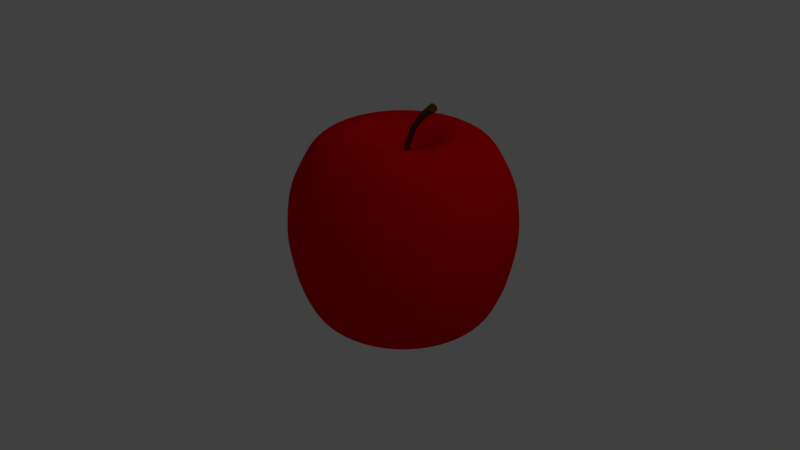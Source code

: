 # Source: DangoApple.blend  (saved by Blender 2.78.0; exported with 4.5.12 LTS)
import bpy
from mathutils import Matrix  # noqa: F401  (used for matrix-valued properties, if any)

bpy.ops.wm.read_factory_settings(use_empty=True)
scene = bpy.context.scene
scene.name = 'Scene'

# ---- collections
col_collection_1 = bpy.data.collections.new('Collection 1'); scene.collection.children.link(col_collection_1)

# ---- materials (node trees are filled in below, after node groups)
mat_001 = bpy.data.materials.new('材质.001')
mat_001.alpha_threshold = 0.0
mat_001.use_transparent_shadow = False
mat_001.diffuse_color = (0.1329, 0.05182, 0.0009077, 1.0)
mat_001.roughness = 0.5
mat_001.specular_intensity = 0.0
mat_x = bpy.data.materials.new('材质')
mat_x.alpha_threshold = 0.0
mat_x.use_transparent_shadow = False
mat_x.diffuse_color = (0.8, 0.0008169, 0.0, 1.0)
mat_x.roughness = 0.5

# ---- material node trees

# ---- world
world_world = bpy.data.worlds.new('World'); scene.world = world_world
world_world.color = (0.05088, 0.05088, 0.05088)
world_world.use_sun_shadow = False
world_world.sun_shadow_jitter_overblur = 0.0
world_world.cycles.sampling_method = 'MANUAL'

# ---- cameras
cam_camera = bpy.data.cameras.new('Camera')
cam_camera.clip_end = 100.0
cam_camera.lens = 35.0
cam_camera.sensor_width = 32.0
cam_camera.sensor_height = 18.0
cam_camera.ortho_scale = 7.314
cam_camera.dof.focus_distance = 0.0
cam_camera.dof.aperture_fstop = 128.0

# ---- lights
light_lamp = bpy.data.lights.new('Lamp', 'POINT')
light_lamp.transmission_factor = 0.0
light_lamp.cutoff_distance = 30.0
light_lamp.energy = 100.0
light_lamp.shadow_buffer_clip_start = 1.001
light_lamp.shadow_soft_size = 0.1
light_lamp.shadow_maximum_resolution = 0.006
light_lamp.use_absolute_resolution = True

# ---- meshes
me_x = bpy.data.meshes.new('柱体')
me_x.from_pydata([(-8.532e-10, 0.07443, -0.9233), (0.8098, 0.1, 0.7173), (0.05263, 0.05263, -0.9233), (0.8549, 0.07071, 0.6629), (0.07443, -3.075e-09, -0.9233), (0.8736, -1.676e-08, 0.6404), (0.05263, -0.05263, -0.9233), (0.8549, -0.07071, 0.6629), (-7.36e-09, -0.07443, -0.9233), (0.8098, -0.1, 0.7173), (-0.05263, -0.05263, -0.9233), (0.7646, -0.07071, 0.7717), (-0.07443, 1.066e-09, -0.9233), (0.7459, -5.896e-09, 0.7943), (-0.05263, 0.05263, -0.9233), (0.7646, 0.07071, 0.7717), (-4.829e-10, 0.05976, -0.6255), (0.06994, 0.06872, -0.2617), (0.2515, 0.06959, 0.1499), (0.5011, 0.081, 0.4689), (0.5411, 0.05728, 0.4279), (0.2938, 0.04921, 0.1248), (0.1161, 0.04859, -0.277), (0.04174, 0.04226, -0.6321), (0.5577, -9.875e-09, 0.411), (0.3113, -5.553e-09, 0.1144), (0.1352, -3.716e-09, -0.2833), (0.05903, -2.604e-09, -0.6348), (0.5411, -0.05728, 0.4279), (0.2938, -0.04921, 0.1248), (0.1161, -0.04859, -0.277), (0.04174, -0.04226, -0.6321), (0.5011, -0.081, 0.4689), (0.2515, -0.06959, 0.1499), (0.06994, -0.06872, -0.2617), (-6.28e-09, -0.05976, -0.6255), (0.461, -0.05728, 0.5098), (0.2092, -0.04921, 0.175), (0.0238, -0.04859, -0.2465), (-0.04174, -0.04226, -0.6189), (0.4444, -1.381e-09, 0.5268), (0.1916, 7.622e-10, 0.1854), (0.004685, 1.589e-09, -0.2402), (-0.05903, 1.358e-09, -0.6162), (0.461, 0.05728, 0.5098), (0.2092, 0.04921, 0.175), (0.0238, 0.04859, -0.2465), (-0.04174, 0.04226, -0.6189), (0.8111, 0.05199, 0.65), (0.7779, 0.07352, 0.69), (0.8248, -1.375e-08, 0.6334), (0.8111, -0.05199, 0.65), (0.7779, -0.07352, 0.69), (0.7447, -0.05199, 0.73), (0.7309, -5.763e-09, 0.7466), (0.7447, 0.05199, 0.73)], [], [(19, 1, 3, 20), (20, 3, 5, 24), (24, 5, 7, 28), (28, 7, 9, 32), (32, 9, 11, 36), (36, 11, 13, 40), (13, 11, 53, 54), (40, 13, 15, 44), (44, 15, 1, 19), (0, 2, 4, 6, 8, 10, 12, 14), (14, 47, 16, 0), (47, 46, 17, 16), (46, 45, 18, 17), (45, 44, 19, 18), (12, 43, 47, 14), (43, 42, 46, 47), (42, 41, 45, 46), (41, 40, 44, 45), (10, 39, 43, 12), (39, 38, 42, 43), (38, 37, 41, 42), (37, 36, 40, 41), (8, 35, 39, 10), (35, 34, 38, 39), (34, 33, 37, 38), (33, 32, 36, 37), (6, 31, 35, 8), (31, 30, 34, 35), (30, 29, 33, 34), (29, 28, 32, 33), (4, 27, 31, 6), (27, 26, 30, 31), (26, 25, 29, 30), (25, 24, 28, 29), (2, 23, 27, 4), (23, 22, 26, 27), (22, 21, 25, 26), (21, 20, 24, 25), (0, 16, 23, 2), (16, 17, 22, 23), (17, 18, 21, 22), (18, 19, 20, 21), (48, 49, 55, 54, 53, 52, 51, 50), (9, 7, 51, 52), (15, 13, 54, 55), (5, 3, 48, 50), (11, 9, 52, 53), (1, 15, 55, 49), (3, 1, 49, 48), (7, 5, 50, 51)])
me_x.polygons.foreach_set('use_smooth', [True] * 50)
me_x.materials.append(mat_001)
me_x.use_remesh_preserve_volume = False
me_x.use_remesh_preserve_attributes = False
me_x.use_mirror_vertex_groups = False
me_x.update()
me_x_1 = bpy.data.meshes.new('球体')
me_x_1.from_pydata([(0.0, 0.1951, 0.6854), (0.0, 0.3827, 0.8235), (0.0, 0.5556, 0.7903), (5.22e-09, 0.7922, 0.5472), (5.22e-09, 0.8803, 0.3825), (3.914e-09, 0.9242, -0.0146), (3.914e-09, 0.8539, -0.3683), (6.578e-09, 0.779, -0.5556), (0.0, 0.5556, -0.7521), (0.0, 0.3827, -0.8092), (0.07466, 0.1802, 0.6854), (0.1464, 0.3536, 0.8235), (0.2126, 0.5133, 0.7903), (0.2706, 0.6533, 0.7071), (0.3032, 0.7319, 0.5472), (0.3369, 0.8133, 0.3825), (0.3472, 0.8383, 0.2037), (0.3537, 0.8539, -0.0146), (0.3401, 0.8211, -0.1949), (0.3268, 0.7889, -0.3683), (0.2981, 0.7197, -0.5556), (0.2706, 0.6533, -0.6689), (0.2126, 0.5133, -0.7521), (0.1464, 0.3536, -0.8092), (0.07466, 0.1802, -0.7496), (0.1379, 0.1379, 0.6854), (0.2706, 0.2706, 0.8235), (0.3928, 0.3928, 0.7903), (0.5, 0.5, 0.7071), (0.5602, 0.5602, 0.5472), (0.6225, 0.6225, 0.3825), (0.6416, 0.6416, 0.2037), (0.6535, 0.6535, -0.0146), (0.6284, 0.6284, -0.1949), (0.6038, 0.6038, -0.3683), (0.5509, 0.5509, -0.5556), (0.5, 0.5, -0.6689), (0.3928, 0.3928, -0.7521), (0.2706, 0.2706, -0.8092), (0.1379, 0.1379, -0.7496), (0.1802, 0.07466, 0.6854), (0.3536, 0.1464, 0.8235), (0.5133, 0.2126, 0.7903), (0.6533, 0.2706, 0.7071), (0.7319, 0.3032, 0.5472), (0.8133, 0.3369, 0.3825), (0.8383, 0.3472, 0.2037), (0.8539, 0.3537, -0.0146), (0.8211, 0.3401, -0.1949), (0.7889, 0.3268, -0.3683), (0.7197, 0.2981, -0.5556), (0.6533, 0.2706, -0.6689), (0.5133, 0.2126, -0.7521), (0.3536, 0.1464, -0.8092), (0.1802, 0.07466, -0.7496), (0.1951, -3.452e-07, 0.6854), (0.3827, -3.824e-07, 0.8235), (0.5556, -3.824e-07, 0.7903), (0.7071, -3.973e-07, 0.7071), (0.7922, -4.049e-07, 0.5472), (0.8803, -3.765e-07, 0.3825), (0.9074, -3.74e-07, 0.2037), (0.9242, -4.277e-07, -0.0146), (0.8887, -3.709e-07, -0.1949), (0.8539, -4.277e-07, -0.3683), (0.779, -3.98e-07, -0.5556), (0.7071, -3.973e-07, -0.6689), (0.5556, -3.824e-07, -0.7521), (0.3827, -3.973e-07, -0.8092), (0.1951, -3.452e-07, -0.7496), (0.1802, -0.07466, 0.6854), (0.3536, -0.1464, 0.8235), (0.5133, -0.2126, 0.7903), (0.6533, -0.2706, 0.7071), (0.7319, -0.3032, 0.5472), (0.8133, -0.3369, 0.3825), (0.8383, -0.3472, 0.2037), (0.8539, -0.3537, -0.0146), (0.8211, -0.3401, -0.1949), (0.7889, -0.3268, -0.3683), (0.7197, -0.2981, -0.5556), (0.6533, -0.2706, -0.6689), (0.5133, -0.2126, -0.7521), (0.3536, -0.1464, -0.8092), (0.1802, -0.07466, -0.7496), (0.1379, -0.138, 0.6854), (0.2706, -0.2706, 0.8235), (0.3928, -0.3928, 0.7903), (0.5, -0.5, 0.7071), (0.5602, -0.5602, 0.5472), (0.6225, -0.6225, 0.3825), (0.6416, -0.6416, 0.2037), (0.6535, -0.6535, -0.0146), (0.6284, -0.6284, -0.1949), (0.6038, -0.6038, -0.3683), (0.5509, -0.5509, -0.5556), (0.5, -0.5, -0.6689), (0.3928, -0.3928, -0.7521), (0.2706, -0.2706, -0.8092), (0.1379, -0.138, -0.7496), (0.07466, -0.1802, 0.6854), (0.1464, -0.3536, 0.8235), (0.2126, -0.5133, 0.7903), (0.2706, -0.6533, 0.7071), (0.3032, -0.7319, 0.5472), (0.3369, -0.8133, 0.3825), (0.3472, -0.8383, 0.2037), (0.3537, -0.8539, -0.0146), (0.3401, -0.8211, -0.1949), (0.3268, -0.7889, -0.3683), (0.2981, -0.7197, -0.5556), (0.2706, -0.6533, -0.6689), (0.2126, -0.5133, -0.7521), (0.1464, -0.3536, -0.8092), (0.07466, -0.1802, -0.7496), (-6.902e-08, -0.1951, 0.6854), (-1.137e-07, -0.3827, 0.8235), (-1.435e-07, -0.5556, 0.7903), (-8.392e-08, -0.7071, 0.7071), (-2.167e-07, -0.7922, 0.5472), (-1.883e-07, -0.8803, 0.3825), (-1.241e-07, -0.9074, 0.2037), (-2.114e-07, -0.9242, -0.0146), (-1.231e-07, -0.8887, -0.1949), (-2.389e-07, -0.8539, -0.3683), (-2.117e-07, -0.779, -0.5556), (-8.392e-08, -0.7071, -0.6689), (-1.584e-07, -0.5556, -0.7521), (-1.733e-07, -0.3827, -0.8092), (-5.412e-08, -0.1951, -0.7496), (-1.247e-07, -6.269e-07, 0.4254), (-0.07466, -0.1802, 0.6854), (-0.1464, -0.3536, 0.8235), (-0.2126, -0.5133, 0.7903), (-0.2706, -0.6533, 0.7071), (-0.3032, -0.7319, 0.5472), (-0.3369, -0.8133, 0.3825), (-0.3472, -0.8383, 0.2037), (-0.3537, -0.8539, -0.0146), (-0.3401, -0.8211, -0.1949), (-0.3268, -0.7889, -0.3683), (-0.2981, -0.7197, -0.5556), (-0.2706, -0.6533, -0.6689), (-0.2126, -0.5133, -0.7521), (-0.1464, -0.3536, -0.8092), (-0.07466, -0.1802, -0.7496), (0.0, -3.258e-07, -0.5282), (-0.1379, -0.138, 0.6854), (-0.2706, -0.2706, 0.8235), (-0.3928, -0.3928, 0.7903), (-0.5, -0.5, 0.7071), (-0.5602, -0.5602, 0.5472), (-0.6225, -0.6225, 0.3825), (-0.6416, -0.6416, 0.2037), (-0.6535, -0.6535, -0.0146), (-0.6284, -0.6284, -0.1949), (-0.6038, -0.6038, -0.3683), (-0.5509, -0.5509, -0.5556), (-0.5, -0.5, -0.6689), (-0.3928, -0.3928, -0.7521), (-0.2706, -0.2706, -0.8092), (-0.1379, -0.138, -0.7496), (-0.1802, -0.07466, 0.6854), (-0.3536, -0.1464, 0.8235), (-0.5133, -0.2126, 0.7903), (-0.6533, -0.2706, 0.7071), (-0.7319, -0.3032, 0.5472), (-0.8133, -0.3369, 0.3825), (-0.8383, -0.3472, 0.2037), (-0.8539, -0.3537, -0.0146), (-0.8211, -0.3401, -0.1949), (-0.7889, -0.3268, -0.3683), (-0.7197, -0.2981, -0.5556), (-0.6533, -0.2706, -0.6689), (-0.5133, -0.2126, -0.7521), (-0.3536, -0.1464, -0.8092), (-0.1802, -0.07466, -0.7496), (-0.1951, -2.409e-07, 0.6854), (-0.3827, -1.738e-07, 0.8235), (-0.5556, -6.951e-08, 0.7903), (-0.7071, -8.441e-08, 0.7071), (-0.7922, 7.788e-08, 0.5472), (-0.8803, 2.109e-08, 0.3825), (-0.9074, -7.068e-08, 0.2037), (-0.9242, 4.051e-08, -0.0146), (-0.8887, -7.384e-08, -0.1949), (-0.8539, 4.051e-08, -0.3683), (-0.779, 7.67e-08, -0.5556), (-0.7071, -8.441e-08, -0.6689), (-0.5556, -6.951e-08, -0.7521), (-0.3827, -9.931e-08, -0.8092), (-0.1951, -2.632e-07, -0.7496), (-0.1802, 0.07466, 0.6854), (-0.3536, 0.1464, 0.8235), (-0.5133, 0.2126, 0.7903), (-0.6533, 0.2706, 0.7071), (-0.7319, 0.3032, 0.5472), (-0.8133, 0.3369, 0.3825), (-0.8383, 0.3472, 0.2037), (-0.8539, 0.3537, -0.0146), (-0.8211, 0.3401, -0.1949), (-0.7889, 0.3268, -0.3683), (-0.7197, 0.2981, -0.5556), (-0.6533, 0.2706, -0.6689), (-0.5133, 0.2126, -0.7521), (-0.3536, 0.1464, -0.8092), (-0.1802, 0.07466, -0.7496), (-0.1379, 0.1379, 0.6854), (-0.2706, 0.2706, 0.8235), (-0.3928, 0.3928, 0.7903), (-0.5, 0.5, 0.7071), (-0.5602, 0.5602, 0.5472), (-0.6225, 0.6225, 0.3825), (-0.6416, 0.6416, 0.2037), (-0.6535, 0.6535, -0.0146), (-0.6284, 0.6284, -0.1949), (-0.6038, 0.6038, -0.3683), (-0.5509, 0.5509, -0.5556), (-0.5, 0.5, -0.6689), (-0.3928, 0.3928, -0.7521), (-0.2706, 0.2706, -0.8092), (-0.1379, 0.1379, -0.7496), (-0.07466, 0.1802, 0.6854), (-0.1464, 0.3536, 0.8235), (-0.2126, 0.5133, 0.7903), (-0.2706, 0.6533, 0.7071), (-0.3032, 0.7319, 0.5472), (-0.3369, 0.8133, 0.3825), (-0.3472, 0.8383, 0.2037), (-0.3537, 0.8539, -0.0146), (-0.3401, 0.8211, -0.1949), (-0.3268, 0.7889, -0.3683), (-0.2981, 0.7197, -0.5556), (-0.2706, 0.6533, -0.6689), (-0.2126, 0.5133, -0.7521), (-0.1464, 0.3536, -0.8092), (-0.07466, 0.1802, -0.7496), (3.184e-07, 0.7071, 0.7071), (3.722e-07, 0.9074, 0.2037), (3.63e-07, 0.8887, -0.1949), (3.184e-07, 0.7071, -0.6689), (9.489e-08, 0.1951, -0.7496)], [], [(7, 6, 19, 20), (237, 2, 12, 13), (240, 7, 20, 21), (3, 237, 13, 14), (8, 240, 21, 22), (4, 3, 14, 15), (9, 8, 22, 23), (238, 4, 15, 16), (241, 9, 23, 24), (5, 238, 16, 17), (0, 130, 10), (146, 241, 24), (239, 5, 17, 18), (1, 0, 10, 11), (6, 239, 18, 19), (2, 1, 11, 12), (19, 18, 33, 34), (12, 11, 26, 27), (20, 19, 34, 35), (13, 12, 27, 28), (21, 20, 35, 36), (14, 13, 28, 29), (22, 21, 36, 37), (15, 14, 29, 30), (23, 22, 37, 38), (16, 15, 30, 31), (24, 23, 38, 39), (17, 16, 31, 32), (10, 130, 25), (146, 24, 39), (18, 17, 32, 33), (11, 10, 25, 26), (38, 37, 52, 53), (31, 30, 45, 46), (39, 38, 53, 54), (32, 31, 46, 47), (25, 130, 40), (146, 39, 54), (33, 32, 47, 48), (26, 25, 40, 41), (34, 33, 48, 49), (27, 26, 41, 42), (35, 34, 49, 50), (28, 27, 42, 43), (36, 35, 50, 51), (29, 28, 43, 44), (37, 36, 51, 52), (30, 29, 44, 45), (42, 41, 56, 57), (50, 49, 64, 65), (43, 42, 57, 58), (51, 50, 65, 66), (44, 43, 58, 59), (52, 51, 66, 67), (45, 44, 59, 60), (53, 52, 67, 68), (46, 45, 60, 61), (54, 53, 68, 69), (47, 46, 61, 62), (40, 130, 55), (146, 54, 69), (48, 47, 62, 63), (41, 40, 55, 56), (49, 48, 63, 64), (61, 60, 75, 76), (69, 68, 83, 84), (62, 61, 76, 77), (55, 130, 70), (146, 69, 84), (63, 62, 77, 78), (56, 55, 70, 71), (64, 63, 78, 79), (57, 56, 71, 72), (65, 64, 79, 80), (58, 57, 72, 73), (66, 65, 80, 81), (59, 58, 73, 74), (67, 66, 81, 82), (60, 59, 74, 75), (68, 67, 82, 83), (80, 79, 94, 95), (73, 72, 87, 88), (81, 80, 95, 96), (74, 73, 88, 89), (82, 81, 96, 97), (75, 74, 89, 90), (83, 82, 97, 98), (76, 75, 90, 91), (84, 83, 98, 99), (77, 76, 91, 92), (70, 130, 85), (146, 84, 99), (78, 77, 92, 93), (71, 70, 85, 86), (79, 78, 93, 94), (72, 71, 86, 87), (99, 98, 113, 114), (92, 91, 106, 107), (85, 130, 100), (146, 99, 114), (93, 92, 107, 108), (86, 85, 100, 101), (94, 93, 108, 109), (87, 86, 101, 102), (95, 94, 109, 110), (88, 87, 102, 103), (96, 95, 110, 111), (89, 88, 103, 104), (97, 96, 111, 112), (90, 89, 104, 105), (98, 97, 112, 113), (91, 90, 105, 106), (111, 110, 125, 126), (104, 103, 118, 119), (112, 111, 126, 127), (105, 104, 119, 120), (113, 112, 127, 128), (106, 105, 120, 121), (114, 113, 128, 129), (107, 106, 121, 122), (100, 130, 115), (146, 114, 129), (108, 107, 122, 123), (101, 100, 115, 116), (109, 108, 123, 124), (102, 101, 116, 117), (110, 109, 124, 125), (103, 102, 117, 118), (115, 130, 131), (146, 129, 145), (123, 122, 138, 139), (116, 115, 131, 132), (124, 123, 139, 140), (117, 116, 132, 133), (125, 124, 140, 141), (118, 117, 133, 134), (126, 125, 141, 142), (119, 118, 134, 135), (127, 126, 142, 143), (120, 119, 135, 136), (128, 127, 143, 144), (121, 120, 136, 137), (129, 128, 144, 145), (122, 121, 137, 138), (135, 134, 150, 151), (143, 142, 158, 159), (136, 135, 151, 152), (144, 143, 159, 160), (137, 136, 152, 153), (145, 144, 160, 161), (138, 137, 153, 154), (131, 130, 147), (146, 145, 161), (139, 138, 154, 155), (132, 131, 147, 148), (140, 139, 155, 156), (133, 132, 148, 149), (141, 140, 156, 157), (134, 133, 149, 150), (142, 141, 157, 158), (155, 154, 169, 170), (148, 147, 162, 163), (156, 155, 170, 171), (149, 148, 163, 164), (157, 156, 171, 172), (150, 149, 164, 165), (158, 157, 172, 173), (151, 150, 165, 166), (159, 158, 173, 174), (152, 151, 166, 167), (160, 159, 174, 175), (153, 152, 167, 168), (161, 160, 175, 176), (154, 153, 168, 169), (147, 130, 162), (146, 161, 176), (174, 173, 188, 189), (167, 166, 181, 182), (175, 174, 189, 190), (168, 167, 182, 183), (176, 175, 190, 191), (169, 168, 183, 184), (162, 130, 177), (146, 176, 191), (170, 169, 184, 185), (163, 162, 177, 178), (171, 170, 185, 186), (164, 163, 178, 179), (172, 171, 186, 187), (165, 164, 179, 180), (173, 172, 187, 188), (166, 165, 180, 181), (178, 177, 192, 193), (186, 185, 200, 201), (179, 178, 193, 194), (187, 186, 201, 202), (180, 179, 194, 195), (188, 187, 202, 203), (181, 180, 195, 196), (189, 188, 203, 204), (182, 181, 196, 197), (190, 189, 204, 205), (183, 182, 197, 198), (191, 190, 205, 206), (184, 183, 198, 199), (177, 130, 192), (146, 191, 206), (185, 184, 199, 200), (197, 196, 211, 212), (205, 204, 219, 220), (198, 197, 212, 213), (206, 205, 220, 221), (199, 198, 213, 214), (192, 130, 207), (146, 206, 221), (200, 199, 214, 215), (193, 192, 207, 208), (201, 200, 215, 216), (194, 193, 208, 209), (202, 201, 216, 217), (195, 194, 209, 210), (203, 202, 217, 218), (196, 195, 210, 211), (204, 203, 218, 219), (216, 215, 230, 231), (209, 208, 223, 224), (217, 216, 231, 232), (210, 209, 224, 225), (218, 217, 232, 233), (211, 210, 225, 226), (219, 218, 233, 234), (212, 211, 226, 227), (220, 219, 234, 235), (213, 212, 227, 228), (221, 220, 235, 236), (214, 213, 228, 229), (207, 130, 222), (146, 221, 236), (215, 214, 229, 230), (208, 207, 222, 223), (235, 234, 8, 9), (228, 227, 4, 238), (236, 235, 9, 241), (229, 228, 238, 5), (222, 130, 0), (146, 236, 241), (230, 229, 5, 239), (223, 222, 0, 1), (231, 230, 239, 6), (224, 223, 1, 2), (232, 231, 6, 7), (225, 224, 2, 237), (233, 232, 7, 240), (226, 225, 237, 3), (234, 233, 240, 8), (227, 226, 3, 4)])
me_x_1.polygons.foreach_set('use_smooth', [True] * 256)
me_x_1.materials.append(mat_x)
me_x_1.use_remesh_preserve_volume = False
me_x_1.use_remesh_preserve_attributes = False
me_x_1.use_mirror_vertex_groups = False
me_x_1.update()

# ---- objects
ob_x = bpy.data.objects.new('柱体', me_x)
ob_x_1 = bpy.data.objects.new('球体', me_x_1)
ob_lamp = bpy.data.objects.new('Lamp', light_lamp)
ob_camera = bpy.data.objects.new('Camera', cam_camera)

# ---- transforms, parenting, visibility, modifiers, constraints
ob_x.location = (0.002959, 0.02086, 0.8018)
ob_x.scale = (0.3476, 0.3476, 0.3476)
ob_x.lineart.crease_threshold = 0.0
ob_x_1.location = (0.0, 0.0, 0.0)
ob_x_1.lineart.crease_threshold = 0.0
_m = ob_x_1.modifiers.new('Subsurf', 'SUBSURF')
_m.uv_smooth = 'PRESERVE_CORNERS'
_m.quality = 2
_m.levels = 2
_m.show_only_control_edges = False
ob_lamp.location = (4.076, 1.005, 5.904)
ob_lamp.rotation_euler = (0.6503, 0.05522, 1.866)
ob_lamp.lock_rotations_4d = False
ob_lamp.empty_display_type = 'ARROWS'
ob_lamp.color = (0.0, 0.0, 0.0, 0.0)
ob_lamp.lineart.crease_threshold = 0.0
ob_camera.location = (4.411, -4.193, 3.059)
ob_camera.rotation_euler = (1.109, 0.0, 0.8149)
ob_camera.lock_rotations_4d = False
ob_camera.empty_display_type = 'ARROWS'
ob_camera.color = (0.0, 0.0, 0.0, 0.0)
ob_camera.display_type = 'WIRE'
ob_camera.lineart.crease_threshold = 0.0

# ---- collection membership
col_collection_1.objects.link(ob_x)
col_collection_1.objects.link(ob_x_1)
col_collection_1.objects.link(ob_lamp)
col_collection_1.objects.link(ob_camera)

# ---- scene / render settings (as saved in the file)
scene.camera = ob_camera
scene.frame_start = 1; scene.frame_end = 250; scene.frame_set(1)
scene.render.engine = 'BLENDER_EEVEE_NEXT'
scene.render.dither_intensity = 0.0
scene.render.use_placeholder = True
scene.cycles.use_denoising = False
scene.cycles.samples = 128
scene.cycles.sampling_pattern = 'TABULATED_SOBOL'
scene.cycles.light_sampling_threshold = 0.0
scene.cycles.use_adaptive_sampling = False
scene.cycles.use_light_tree = False
scene.cycles.blur_glossy = 0.0
scene.cycles.sample_clamp_indirect = 0.0
scene.view_settings.view_transform = 'Standard'
bpy.context.view_layer.update()
